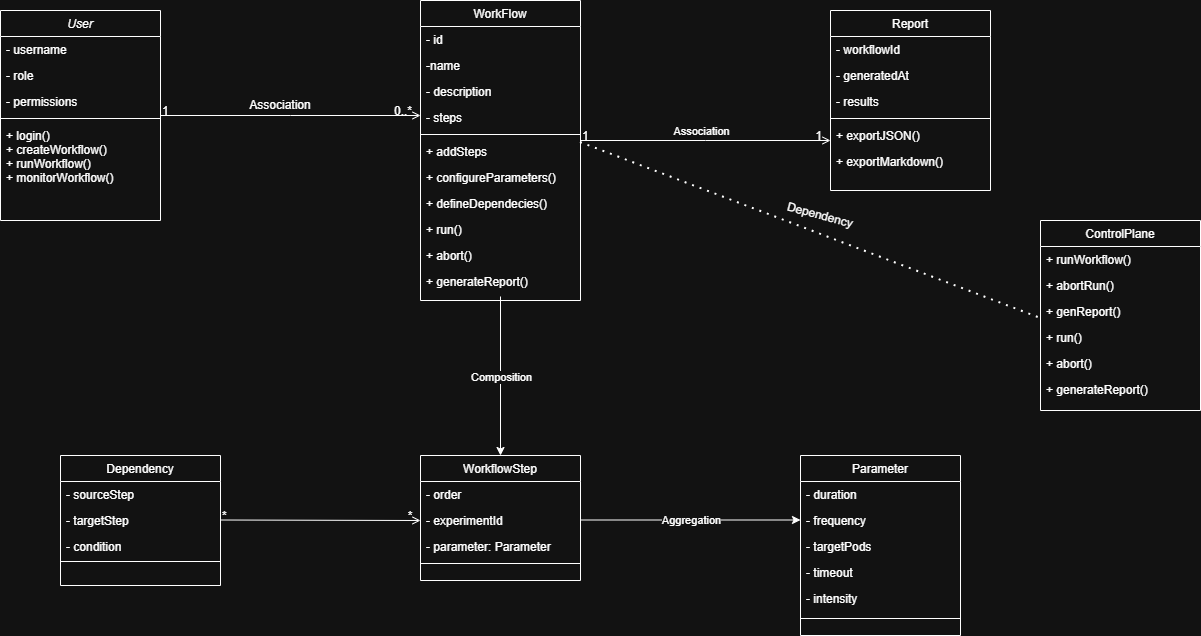

The diagram above was exported from draw.io. Its source (the exported page's mxGraphModel, read from the mxfile embedded in the PNG):
<mxGraphModel dx="1042" dy="596" grid="1" gridSize="10" guides="1" tooltips="1" connect="1" arrows="1" fold="1" page="1" pageScale="1" pageWidth="827" pageHeight="1169" math="0" shadow="0">
  <root>
    <mxCell id="0" />
    <mxCell id="1" parent="0" />
    <mxCell id="VsiPNV__833p4Om2RTqg-1" value="User" style="swimlane;fontStyle=2;align=center;verticalAlign=top;childLayout=stackLayout;horizontal=1;startSize=26;horizontalStack=0;resizeParent=1;resizeLast=0;collapsible=1;marginBottom=0;rounded=0;shadow=0;strokeWidth=1;" vertex="1" parent="1">
      <mxGeometry x="60" y="50" width="160" height="210" as="geometry">
        <mxRectangle x="230" y="140" width="160" height="26" as="alternateBounds" />
      </mxGeometry>
    </mxCell>
    <mxCell id="VsiPNV__833p4Om2RTqg-2" value="- username" style="text;align=left;verticalAlign=top;spacingLeft=4;spacingRight=4;overflow=hidden;rotatable=0;points=[[0,0.5],[1,0.5]];portConstraint=eastwest;" vertex="1" parent="VsiPNV__833p4Om2RTqg-1">
      <mxGeometry y="26" width="160" height="26" as="geometry" />
    </mxCell>
    <mxCell id="VsiPNV__833p4Om2RTqg-3" value="- role" style="text;align=left;verticalAlign=top;spacingLeft=4;spacingRight=4;overflow=hidden;rotatable=0;points=[[0,0.5],[1,0.5]];portConstraint=eastwest;rounded=0;shadow=0;html=0;" vertex="1" parent="VsiPNV__833p4Om2RTqg-1">
      <mxGeometry y="52" width="160" height="26" as="geometry" />
    </mxCell>
    <mxCell id="VsiPNV__833p4Om2RTqg-4" value="- permissions" style="text;align=left;verticalAlign=top;spacingLeft=4;spacingRight=4;overflow=hidden;rotatable=0;points=[[0,0.5],[1,0.5]];portConstraint=eastwest;rounded=0;shadow=0;html=0;" vertex="1" parent="VsiPNV__833p4Om2RTqg-1">
      <mxGeometry y="78" width="160" height="26" as="geometry" />
    </mxCell>
    <mxCell id="VsiPNV__833p4Om2RTqg-5" value="" style="line;html=1;strokeWidth=1;align=left;verticalAlign=middle;spacingTop=-1;spacingLeft=3;spacingRight=3;rotatable=0;labelPosition=right;points=[];portConstraint=eastwest;" vertex="1" parent="VsiPNV__833p4Om2RTqg-1">
      <mxGeometry y="104" width="160" height="8" as="geometry" />
    </mxCell>
    <mxCell id="VsiPNV__833p4Om2RTqg-6" value="+ login()&#10;+ createWorkflow()&#10;+ runWorkflow()&#10;+ monitorWorkflow()" style="text;align=left;verticalAlign=top;spacingLeft=4;spacingRight=4;overflow=hidden;rotatable=0;points=[[0,0.5],[1,0.5]];portConstraint=eastwest;" vertex="1" parent="VsiPNV__833p4Om2RTqg-1">
      <mxGeometry y="112" width="160" height="98" as="geometry" />
    </mxCell>
    <mxCell id="VsiPNV__833p4Om2RTqg-7" value="Report" style="swimlane;fontStyle=0;align=center;verticalAlign=top;childLayout=stackLayout;horizontal=1;startSize=26;horizontalStack=0;resizeParent=1;resizeLast=0;collapsible=1;marginBottom=0;rounded=0;shadow=0;strokeWidth=1;" vertex="1" parent="1">
      <mxGeometry x="890" y="50" width="160" height="180" as="geometry">
        <mxRectangle x="130" y="380" width="160" height="26" as="alternateBounds" />
      </mxGeometry>
    </mxCell>
    <mxCell id="VsiPNV__833p4Om2RTqg-8" value="- workflowId" style="text;align=left;verticalAlign=top;spacingLeft=4;spacingRight=4;overflow=hidden;rotatable=0;points=[[0,0.5],[1,0.5]];portConstraint=eastwest;" vertex="1" parent="VsiPNV__833p4Om2RTqg-7">
      <mxGeometry y="26" width="160" height="26" as="geometry" />
    </mxCell>
    <mxCell id="VsiPNV__833p4Om2RTqg-9" value="- generatedAt&#10;" style="text;align=left;verticalAlign=top;spacingLeft=4;spacingRight=4;overflow=hidden;rotatable=0;points=[[0,0.5],[1,0.5]];portConstraint=eastwest;rounded=0;shadow=0;html=0;" vertex="1" parent="VsiPNV__833p4Om2RTqg-7">
      <mxGeometry y="52" width="160" height="26" as="geometry" />
    </mxCell>
    <mxCell id="OJfbIMQDbmCkDHo99rEj-1" value="- results" style="text;align=left;verticalAlign=top;spacingLeft=4;spacingRight=4;overflow=hidden;rotatable=0;points=[[0,0.5],[1,0.5]];portConstraint=eastwest;rounded=0;shadow=0;html=0;" vertex="1" parent="VsiPNV__833p4Om2RTqg-7">
      <mxGeometry y="78" width="160" height="26" as="geometry" />
    </mxCell>
    <mxCell id="VsiPNV__833p4Om2RTqg-10" value="" style="line;html=1;strokeWidth=1;align=left;verticalAlign=middle;spacingTop=-1;spacingLeft=3;spacingRight=3;rotatable=0;labelPosition=right;points=[];portConstraint=eastwest;" vertex="1" parent="VsiPNV__833p4Om2RTqg-7">
      <mxGeometry y="104" width="160" height="8" as="geometry" />
    </mxCell>
    <mxCell id="VsiPNV__833p4Om2RTqg-11" value="+ exportJSON()" style="text;align=left;verticalAlign=top;spacingLeft=4;spacingRight=4;overflow=hidden;rotatable=0;points=[[0,0.5],[1,0.5]];portConstraint=eastwest;fontStyle=0" vertex="1" parent="VsiPNV__833p4Om2RTqg-7">
      <mxGeometry y="112" width="160" height="26" as="geometry" />
    </mxCell>
    <mxCell id="VsiPNV__833p4Om2RTqg-12" value="+ exportMarkdown()" style="text;align=left;verticalAlign=top;spacingLeft=4;spacingRight=4;overflow=hidden;rotatable=0;points=[[0,0.5],[1,0.5]];portConstraint=eastwest;" vertex="1" parent="VsiPNV__833p4Om2RTqg-7">
      <mxGeometry y="138" width="160" height="32" as="geometry" />
    </mxCell>
    <mxCell id="VsiPNV__833p4Om2RTqg-14" value="WorkflowStep" style="swimlane;fontStyle=0;align=center;verticalAlign=top;childLayout=stackLayout;horizontal=1;startSize=26;horizontalStack=0;resizeParent=1;resizeLast=0;collapsible=1;marginBottom=0;rounded=0;shadow=0;strokeWidth=1;" vertex="1" parent="1">
      <mxGeometry x="480" y="495" width="160" height="125" as="geometry">
        <mxRectangle x="340" y="380" width="170" height="26" as="alternateBounds" />
      </mxGeometry>
    </mxCell>
    <mxCell id="OJfbIMQDbmCkDHo99rEj-16" value="- order&#10;" style="text;align=left;verticalAlign=top;spacingLeft=4;spacingRight=4;overflow=hidden;rotatable=0;points=[[0,0.5],[1,0.5]];portConstraint=eastwest;" vertex="1" parent="VsiPNV__833p4Om2RTqg-14">
      <mxGeometry y="26" width="160" height="26" as="geometry" />
    </mxCell>
    <mxCell id="OJfbIMQDbmCkDHo99rEj-17" value="- experimentId" style="text;align=left;verticalAlign=top;spacingLeft=4;spacingRight=4;overflow=hidden;rotatable=0;points=[[0,0.5],[1,0.5]];portConstraint=eastwest;" vertex="1" parent="VsiPNV__833p4Om2RTqg-14">
      <mxGeometry y="52" width="160" height="26" as="geometry" />
    </mxCell>
    <mxCell id="VsiPNV__833p4Om2RTqg-15" value="- parameter: Parameter" style="text;align=left;verticalAlign=top;spacingLeft=4;spacingRight=4;overflow=hidden;rotatable=0;points=[[0,0.5],[1,0.5]];portConstraint=eastwest;" vertex="1" parent="VsiPNV__833p4Om2RTqg-14">
      <mxGeometry y="78" width="160" height="26" as="geometry" />
    </mxCell>
    <mxCell id="VsiPNV__833p4Om2RTqg-16" value="" style="line;html=1;strokeWidth=1;align=left;verticalAlign=middle;spacingTop=-1;spacingLeft=3;spacingRight=3;rotatable=0;labelPosition=right;points=[];portConstraint=eastwest;" vertex="1" parent="VsiPNV__833p4Om2RTqg-14">
      <mxGeometry y="104" width="160" height="8" as="geometry" />
    </mxCell>
    <mxCell id="VsiPNV__833p4Om2RTqg-18" value="WorkFlow" style="swimlane;fontStyle=0;align=center;verticalAlign=top;childLayout=stackLayout;horizontal=1;startSize=26;horizontalStack=0;resizeParent=1;resizeLast=0;collapsible=1;marginBottom=0;rounded=0;shadow=0;strokeWidth=1;" vertex="1" parent="1">
      <mxGeometry x="480" y="40" width="160" height="300" as="geometry">
        <mxRectangle x="550" y="140" width="160" height="26" as="alternateBounds" />
      </mxGeometry>
    </mxCell>
    <mxCell id="VsiPNV__833p4Om2RTqg-19" value="- id" style="text;align=left;verticalAlign=top;spacingLeft=4;spacingRight=4;overflow=hidden;rotatable=0;points=[[0,0.5],[1,0.5]];portConstraint=eastwest;" vertex="1" parent="VsiPNV__833p4Om2RTqg-18">
      <mxGeometry y="26" width="160" height="26" as="geometry" />
    </mxCell>
    <mxCell id="VsiPNV__833p4Om2RTqg-20" value="-name" style="text;align=left;verticalAlign=top;spacingLeft=4;spacingRight=4;overflow=hidden;rotatable=0;points=[[0,0.5],[1,0.5]];portConstraint=eastwest;rounded=0;shadow=0;html=0;" vertex="1" parent="VsiPNV__833p4Om2RTqg-18">
      <mxGeometry y="52" width="160" height="26" as="geometry" />
    </mxCell>
    <mxCell id="VsiPNV__833p4Om2RTqg-22" value="- description" style="text;align=left;verticalAlign=top;spacingLeft=4;spacingRight=4;overflow=hidden;rotatable=0;points=[[0,0.5],[1,0.5]];portConstraint=eastwest;rounded=0;shadow=0;html=0;" vertex="1" parent="VsiPNV__833p4Om2RTqg-18">
      <mxGeometry y="78" width="160" height="26" as="geometry" />
    </mxCell>
    <mxCell id="VsiPNV__833p4Om2RTqg-23" value="- steps" style="text;align=left;verticalAlign=top;spacingLeft=4;spacingRight=4;overflow=hidden;rotatable=0;points=[[0,0.5],[1,0.5]];portConstraint=eastwest;rounded=0;shadow=0;html=0;" vertex="1" parent="VsiPNV__833p4Om2RTqg-18">
      <mxGeometry y="104" width="160" height="26" as="geometry" />
    </mxCell>
    <mxCell id="VsiPNV__833p4Om2RTqg-24" value="" style="line;html=1;strokeWidth=1;align=left;verticalAlign=middle;spacingTop=-1;spacingLeft=3;spacingRight=3;rotatable=0;labelPosition=right;points=[];portConstraint=eastwest;" vertex="1" parent="VsiPNV__833p4Om2RTqg-18">
      <mxGeometry y="130" width="160" height="8" as="geometry" />
    </mxCell>
    <mxCell id="VsiPNV__833p4Om2RTqg-25" value="+ addSteps" style="text;align=left;verticalAlign=top;spacingLeft=4;spacingRight=4;overflow=hidden;rotatable=0;points=[[0,0.5],[1,0.5]];portConstraint=eastwest;" vertex="1" parent="VsiPNV__833p4Om2RTqg-18">
      <mxGeometry y="138" width="160" height="26" as="geometry" />
    </mxCell>
    <mxCell id="VsiPNV__833p4Om2RTqg-26" value="+ configureParameters()" style="text;align=left;verticalAlign=top;spacingLeft=4;spacingRight=4;overflow=hidden;rotatable=0;points=[[0,0.5],[1,0.5]];portConstraint=eastwest;" vertex="1" parent="VsiPNV__833p4Om2RTqg-18">
      <mxGeometry y="164" width="160" height="26" as="geometry" />
    </mxCell>
    <mxCell id="VsiPNV__833p4Om2RTqg-34" value="+ defineDependecies()" style="text;align=left;verticalAlign=top;spacingLeft=4;spacingRight=4;overflow=hidden;rotatable=0;points=[[0,0.5],[1,0.5]];portConstraint=eastwest;" vertex="1" parent="VsiPNV__833p4Om2RTqg-18">
      <mxGeometry y="190" width="160" height="26" as="geometry" />
    </mxCell>
    <mxCell id="VsiPNV__833p4Om2RTqg-35" value="+ run()" style="text;align=left;verticalAlign=top;spacingLeft=4;spacingRight=4;overflow=hidden;rotatable=0;points=[[0,0.5],[1,0.5]];portConstraint=eastwest;" vertex="1" parent="VsiPNV__833p4Om2RTqg-18">
      <mxGeometry y="216" width="160" height="26" as="geometry" />
    </mxCell>
    <mxCell id="VsiPNV__833p4Om2RTqg-36" value="+ abort()" style="text;align=left;verticalAlign=top;spacingLeft=4;spacingRight=4;overflow=hidden;rotatable=0;points=[[0,0.5],[1,0.5]];portConstraint=eastwest;" vertex="1" parent="VsiPNV__833p4Om2RTqg-18">
      <mxGeometry y="242" width="160" height="26" as="geometry" />
    </mxCell>
    <mxCell id="VsiPNV__833p4Om2RTqg-32" value="+ generateReport()" style="text;align=left;verticalAlign=top;spacingLeft=4;spacingRight=4;overflow=hidden;rotatable=0;points=[[0,0.5],[1,0.5]];portConstraint=eastwest;" vertex="1" parent="VsiPNV__833p4Om2RTqg-18">
      <mxGeometry y="268" width="160" height="32" as="geometry" />
    </mxCell>
    <mxCell id="VsiPNV__833p4Om2RTqg-27" value="" style="endArrow=open;shadow=0;strokeWidth=1;rounded=0;curved=0;endFill=1;edgeStyle=elbowEdgeStyle;elbow=vertical;" edge="1" parent="1" source="VsiPNV__833p4Om2RTqg-1" target="VsiPNV__833p4Om2RTqg-18">
      <mxGeometry x="0.5" y="41" relative="1" as="geometry">
        <mxPoint x="280" y="382" as="sourcePoint" />
        <mxPoint x="440" y="382" as="targetPoint" />
        <mxPoint x="-40" y="32" as="offset" />
      </mxGeometry>
    </mxCell>
    <mxCell id="VsiPNV__833p4Om2RTqg-28" value="1" style="resizable=0;align=left;verticalAlign=bottom;labelBackgroundColor=none;fontSize=12;" connectable="0" vertex="1" parent="VsiPNV__833p4Om2RTqg-27">
      <mxGeometry x="-1" relative="1" as="geometry">
        <mxPoint y="4" as="offset" />
      </mxGeometry>
    </mxCell>
    <mxCell id="VsiPNV__833p4Om2RTqg-29" value="0..*" style="resizable=0;align=right;verticalAlign=bottom;labelBackgroundColor=none;fontSize=12;" connectable="0" vertex="1" parent="VsiPNV__833p4Om2RTqg-27">
      <mxGeometry x="1" relative="1" as="geometry">
        <mxPoint x="-7" y="4" as="offset" />
      </mxGeometry>
    </mxCell>
    <mxCell id="OJfbIMQDbmCkDHo99rEj-11" value="" style="endArrow=open;shadow=0;strokeWidth=1;rounded=0;curved=0;endFill=1;edgeStyle=elbowEdgeStyle;elbow=vertical;" edge="1" parent="1">
      <mxGeometry x="0.5" y="41" relative="1" as="geometry">
        <mxPoint x="640" y="180" as="sourcePoint" />
        <mxPoint x="890" y="180" as="targetPoint" />
        <mxPoint x="-40" y="32" as="offset" />
      </mxGeometry>
    </mxCell>
    <mxCell id="OJfbIMQDbmCkDHo99rEj-12" value="1" style="resizable=0;align=left;verticalAlign=bottom;labelBackgroundColor=none;fontSize=12;" connectable="0" vertex="1" parent="OJfbIMQDbmCkDHo99rEj-11">
      <mxGeometry x="-1" relative="1" as="geometry">
        <mxPoint y="4" as="offset" />
      </mxGeometry>
    </mxCell>
    <mxCell id="OJfbIMQDbmCkDHo99rEj-13" value="1" style="resizable=0;align=right;verticalAlign=bottom;labelBackgroundColor=none;fontSize=12;" connectable="0" vertex="1" parent="OJfbIMQDbmCkDHo99rEj-11">
      <mxGeometry x="1" relative="1" as="geometry">
        <mxPoint x="-7" y="4" as="offset" />
      </mxGeometry>
    </mxCell>
    <mxCell id="OJfbIMQDbmCkDHo99rEj-58" value="Association" style="edgeLabel;html=1;align=center;verticalAlign=middle;resizable=0;points=[];" vertex="1" connectable="0" parent="OJfbIMQDbmCkDHo99rEj-11">
      <mxGeometry x="0.1472" y="-2" relative="1" as="geometry">
        <mxPoint x="-23" y="-12" as="offset" />
      </mxGeometry>
    </mxCell>
    <mxCell id="OJfbIMQDbmCkDHo99rEj-19" value="" style="endArrow=classic;html=1;rounded=0;exitX=0.5;exitY=0.875;exitDx=0;exitDy=0;exitPerimeter=0;entryX=0.5;entryY=0;entryDx=0;entryDy=0;" edge="1" parent="1" source="VsiPNV__833p4Om2RTqg-32" target="VsiPNV__833p4Om2RTqg-14">
      <mxGeometry relative="1" as="geometry">
        <mxPoint x="360" y="420" as="sourcePoint" />
        <mxPoint x="460" y="420" as="targetPoint" />
      </mxGeometry>
    </mxCell>
    <mxCell id="OJfbIMQDbmCkDHo99rEj-20" value="Composition" style="edgeLabel;resizable=0;html=1;;align=center;verticalAlign=middle;" connectable="0" vertex="1" parent="OJfbIMQDbmCkDHo99rEj-19">
      <mxGeometry relative="1" as="geometry" />
    </mxCell>
    <mxCell id="OJfbIMQDbmCkDHo99rEj-21" value="Association" style="text;html=1;whiteSpace=wrap;strokeColor=none;fillColor=none;align=center;verticalAlign=middle;rounded=0;" vertex="1" parent="1">
      <mxGeometry x="310" y="130" width="60" height="30" as="geometry" />
    </mxCell>
    <mxCell id="OJfbIMQDbmCkDHo99rEj-22" value="Parameter" style="swimlane;fontStyle=0;align=center;verticalAlign=top;childLayout=stackLayout;horizontal=1;startSize=26;horizontalStack=0;resizeParent=1;resizeLast=0;collapsible=1;marginBottom=0;rounded=0;shadow=0;strokeWidth=1;" vertex="1" parent="1">
      <mxGeometry x="860" y="495" width="160" height="180" as="geometry">
        <mxRectangle x="340" y="380" width="170" height="26" as="alternateBounds" />
      </mxGeometry>
    </mxCell>
    <mxCell id="OJfbIMQDbmCkDHo99rEj-23" value="- duration&#10;" style="text;align=left;verticalAlign=top;spacingLeft=4;spacingRight=4;overflow=hidden;rotatable=0;points=[[0,0.5],[1,0.5]];portConstraint=eastwest;" vertex="1" parent="OJfbIMQDbmCkDHo99rEj-22">
      <mxGeometry y="26" width="160" height="26" as="geometry" />
    </mxCell>
    <mxCell id="OJfbIMQDbmCkDHo99rEj-36" value="- frequency" style="text;align=left;verticalAlign=top;spacingLeft=4;spacingRight=4;overflow=hidden;rotatable=0;points=[[0,0.5],[1,0.5]];portConstraint=eastwest;" vertex="1" parent="OJfbIMQDbmCkDHo99rEj-22">
      <mxGeometry y="52" width="160" height="26" as="geometry" />
    </mxCell>
    <mxCell id="OJfbIMQDbmCkDHo99rEj-37" value="- targetPods" style="text;align=left;verticalAlign=top;spacingLeft=4;spacingRight=4;overflow=hidden;rotatable=0;points=[[0,0.5],[1,0.5]];portConstraint=eastwest;" vertex="1" parent="OJfbIMQDbmCkDHo99rEj-22">
      <mxGeometry y="78" width="160" height="26" as="geometry" />
    </mxCell>
    <mxCell id="OJfbIMQDbmCkDHo99rEj-38" value="- timeout" style="text;align=left;verticalAlign=top;spacingLeft=4;spacingRight=4;overflow=hidden;rotatable=0;points=[[0,0.5],[1,0.5]];portConstraint=eastwest;" vertex="1" parent="OJfbIMQDbmCkDHo99rEj-22">
      <mxGeometry y="104" width="160" height="26" as="geometry" />
    </mxCell>
    <mxCell id="OJfbIMQDbmCkDHo99rEj-24" value="- intensity" style="text;align=left;verticalAlign=top;spacingLeft=4;spacingRight=4;overflow=hidden;rotatable=0;points=[[0,0.5],[1,0.5]];portConstraint=eastwest;" vertex="1" parent="OJfbIMQDbmCkDHo99rEj-22">
      <mxGeometry y="130" width="160" height="26" as="geometry" />
    </mxCell>
    <mxCell id="OJfbIMQDbmCkDHo99rEj-28" value="" style="line;html=1;strokeWidth=1;align=left;verticalAlign=middle;spacingTop=-1;spacingLeft=3;spacingRight=3;rotatable=0;labelPosition=right;points=[];portConstraint=eastwest;" vertex="1" parent="OJfbIMQDbmCkDHo99rEj-22">
      <mxGeometry y="156" width="160" height="14" as="geometry" />
    </mxCell>
    <mxCell id="OJfbIMQDbmCkDHo99rEj-29" value="" style="endArrow=classic;html=1;rounded=0;exitX=1;exitY=0.5;exitDx=0;exitDy=0;entryX=0;entryY=0.5;entryDx=0;entryDy=0;" edge="1" parent="1">
      <mxGeometry relative="1" as="geometry">
        <mxPoint x="640" y="559.5" as="sourcePoint" />
        <mxPoint x="860" y="559.5" as="targetPoint" />
      </mxGeometry>
    </mxCell>
    <mxCell id="OJfbIMQDbmCkDHo99rEj-30" value="Aggregation" style="edgeLabel;resizable=0;html=1;;align=center;verticalAlign=middle;" connectable="0" vertex="1" parent="OJfbIMQDbmCkDHo99rEj-29">
      <mxGeometry relative="1" as="geometry" />
    </mxCell>
    <mxCell id="OJfbIMQDbmCkDHo99rEj-32" value="Dependency" style="swimlane;fontStyle=0;align=center;verticalAlign=top;childLayout=stackLayout;horizontal=1;startSize=26;horizontalStack=0;resizeParent=1;resizeLast=0;collapsible=1;marginBottom=0;rounded=0;shadow=0;strokeWidth=1;" vertex="1" parent="1">
      <mxGeometry x="120" y="495" width="160" height="130" as="geometry">
        <mxRectangle x="340" y="380" width="170" height="26" as="alternateBounds" />
      </mxGeometry>
    </mxCell>
    <mxCell id="OJfbIMQDbmCkDHo99rEj-33" value="- sourceStep&#10;" style="text;align=left;verticalAlign=top;spacingLeft=4;spacingRight=4;overflow=hidden;rotatable=0;points=[[0,0.5],[1,0.5]];portConstraint=eastwest;" vertex="1" parent="OJfbIMQDbmCkDHo99rEj-32">
      <mxGeometry y="26" width="160" height="26" as="geometry" />
    </mxCell>
    <mxCell id="OJfbIMQDbmCkDHo99rEj-34" value="- targetStep" style="text;align=left;verticalAlign=top;spacingLeft=4;spacingRight=4;overflow=hidden;rotatable=0;points=[[0,0.5],[1,0.5]];portConstraint=eastwest;" vertex="1" parent="OJfbIMQDbmCkDHo99rEj-32">
      <mxGeometry y="52" width="160" height="26" as="geometry" />
    </mxCell>
    <mxCell id="OJfbIMQDbmCkDHo99rEj-39" value="- condition" style="text;align=left;verticalAlign=top;spacingLeft=4;spacingRight=4;overflow=hidden;rotatable=0;points=[[0,0.5],[1,0.5]];portConstraint=eastwest;" vertex="1" parent="OJfbIMQDbmCkDHo99rEj-32">
      <mxGeometry y="78" width="160" height="26" as="geometry" />
    </mxCell>
    <mxCell id="OJfbIMQDbmCkDHo99rEj-35" value="" style="line;html=1;strokeWidth=1;align=left;verticalAlign=middle;spacingTop=-1;spacingLeft=3;spacingRight=3;rotatable=0;labelPosition=right;points=[];portConstraint=eastwest;" vertex="1" parent="OJfbIMQDbmCkDHo99rEj-32">
      <mxGeometry y="104" width="160" height="4" as="geometry" />
    </mxCell>
    <mxCell id="OJfbIMQDbmCkDHo99rEj-40" value="" style="endArrow=open;shadow=0;strokeWidth=1;rounded=0;curved=0;endFill=1;edgeStyle=elbowEdgeStyle;elbow=vertical;entryX=0;entryY=0.5;entryDx=0;entryDy=0;" edge="1" parent="1" target="OJfbIMQDbmCkDHo99rEj-17">
      <mxGeometry x="0.5" y="41" relative="1" as="geometry">
        <mxPoint x="280" y="559.5" as="sourcePoint" />
        <mxPoint x="460" y="560" as="targetPoint" />
        <mxPoint x="-40" y="32" as="offset" />
      </mxGeometry>
    </mxCell>
    <mxCell id="OJfbIMQDbmCkDHo99rEj-41" value="*" style="resizable=0;align=left;verticalAlign=bottom;labelBackgroundColor=none;fontSize=12;" connectable="0" vertex="1" parent="OJfbIMQDbmCkDHo99rEj-40">
      <mxGeometry x="-1" relative="1" as="geometry">
        <mxPoint y="4" as="offset" />
      </mxGeometry>
    </mxCell>
    <mxCell id="OJfbIMQDbmCkDHo99rEj-42" value="*" style="resizable=0;align=right;verticalAlign=bottom;labelBackgroundColor=none;fontSize=12;" connectable="0" vertex="1" parent="OJfbIMQDbmCkDHo99rEj-40">
      <mxGeometry x="1" relative="1" as="geometry">
        <mxPoint x="-7" y="4" as="offset" />
      </mxGeometry>
    </mxCell>
    <mxCell id="OJfbIMQDbmCkDHo99rEj-44" value="ControlPlane" style="swimlane;fontStyle=0;align=center;verticalAlign=top;childLayout=stackLayout;horizontal=1;startSize=26;horizontalStack=0;resizeParent=1;resizeLast=0;collapsible=1;marginBottom=0;rounded=0;shadow=0;strokeWidth=1;" vertex="1" parent="1">
      <mxGeometry x="1100" y="260" width="160" height="190" as="geometry">
        <mxRectangle x="550" y="140" width="160" height="26" as="alternateBounds" />
      </mxGeometry>
    </mxCell>
    <mxCell id="OJfbIMQDbmCkDHo99rEj-50" value="+ runWorkflow()" style="text;align=left;verticalAlign=top;spacingLeft=4;spacingRight=4;overflow=hidden;rotatable=0;points=[[0,0.5],[1,0.5]];portConstraint=eastwest;" vertex="1" parent="OJfbIMQDbmCkDHo99rEj-44">
      <mxGeometry y="26" width="160" height="26" as="geometry" />
    </mxCell>
    <mxCell id="OJfbIMQDbmCkDHo99rEj-51" value="+ abortRun()" style="text;align=left;verticalAlign=top;spacingLeft=4;spacingRight=4;overflow=hidden;rotatable=0;points=[[0,0.5],[1,0.5]];portConstraint=eastwest;" vertex="1" parent="OJfbIMQDbmCkDHo99rEj-44">
      <mxGeometry y="52" width="160" height="26" as="geometry" />
    </mxCell>
    <mxCell id="OJfbIMQDbmCkDHo99rEj-52" value="+ genReport()" style="text;align=left;verticalAlign=top;spacingLeft=4;spacingRight=4;overflow=hidden;rotatable=0;points=[[0,0.5],[1,0.5]];portConstraint=eastwest;" vertex="1" parent="OJfbIMQDbmCkDHo99rEj-44">
      <mxGeometry y="78" width="160" height="26" as="geometry" />
    </mxCell>
    <mxCell id="OJfbIMQDbmCkDHo99rEj-53" value="+ run()" style="text;align=left;verticalAlign=top;spacingLeft=4;spacingRight=4;overflow=hidden;rotatable=0;points=[[0,0.5],[1,0.5]];portConstraint=eastwest;" vertex="1" parent="OJfbIMQDbmCkDHo99rEj-44">
      <mxGeometry y="104" width="160" height="26" as="geometry" />
    </mxCell>
    <mxCell id="OJfbIMQDbmCkDHo99rEj-54" value="+ abort()" style="text;align=left;verticalAlign=top;spacingLeft=4;spacingRight=4;overflow=hidden;rotatable=0;points=[[0,0.5],[1,0.5]];portConstraint=eastwest;" vertex="1" parent="OJfbIMQDbmCkDHo99rEj-44">
      <mxGeometry y="130" width="160" height="26" as="geometry" />
    </mxCell>
    <mxCell id="OJfbIMQDbmCkDHo99rEj-55" value="+ generateReport()" style="text;align=left;verticalAlign=top;spacingLeft=4;spacingRight=4;overflow=hidden;rotatable=0;points=[[0,0.5],[1,0.5]];portConstraint=eastwest;" vertex="1" parent="OJfbIMQDbmCkDHo99rEj-44">
      <mxGeometry y="156" width="160" height="32" as="geometry" />
    </mxCell>
    <mxCell id="OJfbIMQDbmCkDHo99rEj-56" value="" style="endArrow=none;dashed=1;html=1;dashPattern=1 3;strokeWidth=2;rounded=0;exitX=1;exitY=0.154;exitDx=0;exitDy=0;exitPerimeter=0;entryX=0.019;entryY=0.808;entryDx=0;entryDy=0;entryPerimeter=0;" edge="1" parent="1" source="VsiPNV__833p4Om2RTqg-25" target="OJfbIMQDbmCkDHo99rEj-52">
      <mxGeometry width="50" height="50" relative="1" as="geometry">
        <mxPoint x="920" y="340" as="sourcePoint" />
        <mxPoint x="970" y="290" as="targetPoint" />
      </mxGeometry>
    </mxCell>
    <mxCell id="OJfbIMQDbmCkDHo99rEj-57" value="Dependency" style="text;html=1;whiteSpace=wrap;strokeColor=none;fillColor=none;align=center;verticalAlign=middle;rounded=0;rotation=15;" vertex="1" parent="1">
      <mxGeometry x="850" y="240" width="60" height="30" as="geometry" />
    </mxCell>
  </root>
</mxGraphModel>